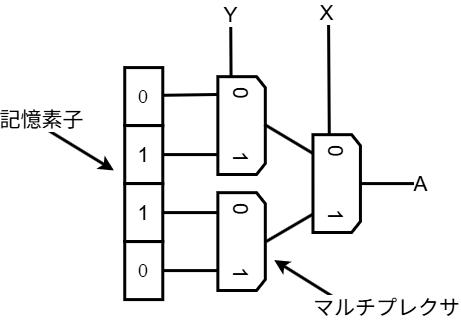

The diagram above was exported from draw.io. Its source (the exported page's mxGraphModel, read from the mxfile embedded in the PNG):
<mxGraphModel dx="1163" dy="845" grid="0" gridSize="10" guides="0" tooltips="1" connect="0" arrows="0" fold="1" page="1" pageScale="1" pageWidth="850" pageHeight="1100" math="0" shadow="0">
  <root>
    <mxCell id="0" />
    <mxCell id="1" parent="0" />
    <mxCell id="2" value="" style="group;strokeWidth=3;fontSize=21;fontStyle=0" parent="1" vertex="1" connectable="0">
      <mxGeometry x="256" y="516" width="375" height="290" as="geometry" />
    </mxCell>
    <mxCell id="qi9Q9RPxA2TAR68kUaP3-1" value="&lt;p style=&quot;line-height: 100%;&quot;&gt;&lt;font face=&quot;Garamond&quot;&gt;0&lt;/font&gt;&lt;/p&gt;" style="rounded=0;whiteSpace=wrap;html=1;strokeWidth=3;fontSize=21;fontStyle=0" parent="2" vertex="1">
      <mxGeometry x="84.23913043478261" y="50.090909090909086" width="38.04347826086958" height="57.99999999999999" as="geometry" />
    </mxCell>
    <mxCell id="qi9Q9RPxA2TAR68kUaP3-2" value="&lt;div&gt;1&lt;/div&gt;" style="rounded=0;whiteSpace=wrap;html=1;strokeWidth=3;fontSize=21;fontStyle=0" parent="2" vertex="1">
      <mxGeometry x="84.23913043478261" y="108.0909090909091" width="38.04347826086958" height="57.99999999999999" as="geometry" />
    </mxCell>
    <mxCell id="qi9Q9RPxA2TAR68kUaP3-3" value="&lt;div&gt;1&lt;/div&gt;" style="rounded=0;whiteSpace=wrap;html=1;strokeWidth=3;fontSize=21;fontStyle=0" parent="2" vertex="1">
      <mxGeometry x="84.23913043478261" y="166.09090909090904" width="38.04347826086958" height="57.99999999999999" as="geometry" />
    </mxCell>
    <mxCell id="qi9Q9RPxA2TAR68kUaP3-4" value="&lt;p style=&quot;line-height: 100%;&quot;&gt;&lt;font face=&quot;Garamond&quot;&gt;0&lt;/font&gt;&lt;/p&gt;" style="rounded=0;whiteSpace=wrap;html=1;strokeWidth=3;fontSize=21;fontStyle=0" parent="2" vertex="1">
      <mxGeometry x="84.23913043478261" y="224.09090909090907" width="38.04347826086958" height="57.99999999999999" as="geometry" />
    </mxCell>
    <mxCell id="qi9Q9RPxA2TAR68kUaP3-5" value="&lt;font&gt;0 &amp;nbsp; &amp;nbsp; &amp;nbsp; &amp;nbsp; 1&lt;br&gt;&lt;/font&gt;" style="shape=loopLimit;whiteSpace=wrap;html=1;size=11;rotation=90;strokeWidth=3;fontSize=21;fontStyle=0" parent="2" vertex="1">
      <mxGeometry x="152.1739130434783" y="84.36363636363635" width="97.82608695652173" height="47.454545454545446" as="geometry" />
    </mxCell>
    <mxCell id="qi9Q9RPxA2TAR68kUaP3-7" value="&lt;font&gt;0 &amp;nbsp; &amp;nbsp; &amp;nbsp; &amp;nbsp; 1&lt;br&gt;&lt;/font&gt;" style="shape=loopLimit;whiteSpace=wrap;html=1;size=11;rotation=90;strokeWidth=3;fontSize=21;fontStyle=0" parent="2" vertex="1">
      <mxGeometry x="152.1739130434783" y="200.36363636363635" width="97.82608695652173" height="47.454545454545446" as="geometry" />
    </mxCell>
    <mxCell id="qi9Q9RPxA2TAR68kUaP3-8" value="&lt;font&gt;0 &amp;nbsp; &amp;nbsp; &amp;nbsp; &amp;nbsp; 1&lt;br&gt;&lt;/font&gt;" style="shape=loopLimit;whiteSpace=wrap;html=1;size=11;rotation=90;strokeWidth=3;fontSize=21;fontStyle=0" parent="2" vertex="1">
      <mxGeometry x="247.28260869565221" y="142.36363636363637" width="97.82608695652173" height="47.454545454545446" as="geometry" />
    </mxCell>
    <mxCell id="qi9Q9RPxA2TAR68kUaP3-9" value="Y" style="endArrow=none;html=1;rounded=0;entryX=0;entryY=0.722;entryDx=0;entryDy=0;entryPerimeter=0;endFill=0;strokeWidth=3;fontSize=21;fontStyle=0" parent="2" target="qi9Q9RPxA2TAR68kUaP3-5" edge="1">
      <mxGeometry x="-1" y="6" width="50" height="50" relative="1" as="geometry">
        <mxPoint x="190.21739130434784" y="2.636363636363636" as="sourcePoint" />
        <mxPoint x="415.76086956521743" y="102.81818181818181" as="targetPoint" />
        <mxPoint x="-6" y="-6" as="offset" />
      </mxGeometry>
    </mxCell>
    <mxCell id="qi9Q9RPxA2TAR68kUaP3-10" value="X" style="endArrow=none;html=1;rounded=0;entryX=0.01;entryY=0.656;entryDx=0;entryDy=0;entryPerimeter=0;endFill=0;strokeWidth=3;fontSize=21;fontStyle=0" parent="2" target="qi9Q9RPxA2TAR68kUaP3-8" edge="1">
      <mxGeometry x="-1" y="-5" width="50" height="50" relative="1" as="geometry">
        <mxPoint x="288.0434782608696" as="sourcePoint" />
        <mxPoint x="288.0434782608696" y="118.63636363636363" as="targetPoint" />
        <mxPoint x="3" y="-5" as="offset" />
      </mxGeometry>
    </mxCell>
    <mxCell id="qi9Q9RPxA2TAR68kUaP3-11" value="" style="endArrow=none;html=1;rounded=0;exitX=0.979;exitY=0.478;exitDx=0;exitDy=0;exitPerimeter=0;entryX=0.182;entryY=0.999;entryDx=0;entryDy=0;entryPerimeter=0;strokeWidth=3;fontSize=21;fontStyle=0" parent="2" source="qi9Q9RPxA2TAR68kUaP3-1" target="qi9Q9RPxA2TAR68kUaP3-5" edge="1">
      <mxGeometry width="50" height="50" relative="1" as="geometry">
        <mxPoint x="138.58695652173915" y="81.72727272727273" as="sourcePoint" />
        <mxPoint x="176.6304347826087" y="79.0909090909091" as="targetPoint" />
      </mxGeometry>
    </mxCell>
    <mxCell id="qi9Q9RPxA2TAR68kUaP3-12" value="" style="endArrow=none;html=1;rounded=0;exitX=0.979;exitY=0.478;exitDx=0;exitDy=0;exitPerimeter=0;entryX=0.182;entryY=0.999;entryDx=0;entryDy=0;entryPerimeter=0;strokeWidth=3;fontSize=21;fontStyle=0" parent="2" edge="1">
      <mxGeometry width="50" height="50" relative="1" as="geometry">
        <mxPoint x="122.2826086956522" y="137.09090909090907" as="sourcePoint" />
        <mxPoint x="176.6304347826087" y="137.09090909090907" as="targetPoint" />
      </mxGeometry>
    </mxCell>
    <mxCell id="qi9Q9RPxA2TAR68kUaP3-13" value="" style="endArrow=none;html=1;rounded=0;exitX=0.979;exitY=0.478;exitDx=0;exitDy=0;exitPerimeter=0;entryX=0.182;entryY=0.999;entryDx=0;entryDy=0;entryPerimeter=0;strokeWidth=3;fontSize=21;fontStyle=0" parent="2" edge="1">
      <mxGeometry width="50" height="50" relative="1" as="geometry">
        <mxPoint x="122.2826086956522" y="195.0909090909091" as="sourcePoint" />
        <mxPoint x="176.6304347826087" y="195.0909090909091" as="targetPoint" />
      </mxGeometry>
    </mxCell>
    <mxCell id="qi9Q9RPxA2TAR68kUaP3-14" value="" style="endArrow=none;html=1;rounded=0;exitX=0.979;exitY=0.478;exitDx=0;exitDy=0;exitPerimeter=0;entryX=0.182;entryY=0.999;entryDx=0;entryDy=0;entryPerimeter=0;strokeWidth=3;fontSize=21;fontStyle=0" parent="2" edge="1">
      <mxGeometry width="50" height="50" relative="1" as="geometry">
        <mxPoint x="122.2826086956522" y="253.0909090909091" as="sourcePoint" />
        <mxPoint x="176.6304347826087" y="253.0909090909091" as="targetPoint" />
      </mxGeometry>
    </mxCell>
    <mxCell id="qi9Q9RPxA2TAR68kUaP3-15" value="" style="endArrow=none;html=1;rounded=0;exitX=0.489;exitY=0.015;exitDx=0;exitDy=0;exitPerimeter=0;entryX=0.191;entryY=1.002;entryDx=0;entryDy=0;entryPerimeter=0;strokeWidth=3;fontSize=21;fontStyle=0" parent="2" source="qi9Q9RPxA2TAR68kUaP3-5" target="qi9Q9RPxA2TAR68kUaP3-8" edge="1">
      <mxGeometry width="50" height="50" relative="1" as="geometry">
        <mxPoint x="225.54347826086956" y="110.7272727272727" as="sourcePoint" />
        <mxPoint x="279.8913043478261" y="110.7272727272727" as="targetPoint" />
      </mxGeometry>
    </mxCell>
    <mxCell id="qi9Q9RPxA2TAR68kUaP3-16" value="" style="endArrow=none;html=1;rounded=0;entryX=0.813;entryY=1.003;entryDx=0;entryDy=0;entryPerimeter=0;strokeWidth=3;fontSize=21;fontStyle=0" parent="2" target="qi9Q9RPxA2TAR68kUaP3-8" edge="1">
      <mxGeometry width="50" height="50" relative="1" as="geometry">
        <mxPoint x="225.54347826086956" y="224.09090909090907" as="sourcePoint" />
        <mxPoint x="279.8913043478261" y="224.09090909090907" as="targetPoint" />
      </mxGeometry>
    </mxCell>
    <mxCell id="qi9Q9RPxA2TAR68kUaP3-17" value="記憶素子" style="endArrow=classic;html=1;rounded=0;strokeWidth=3;fontSize=21;fontStyle=0" parent="2" edge="1">
      <mxGeometry x="-1" y="6" width="50" height="50" relative="1" as="geometry">
        <mxPoint y="108.0909090909091" as="sourcePoint" />
        <mxPoint x="73.36956521739131" y="152.9090909090909" as="targetPoint" />
        <mxPoint x="-2" y="-1" as="offset" />
      </mxGeometry>
    </mxCell>
    <mxCell id="qi9Q9RPxA2TAR68kUaP3-18" value="A" style="endArrow=none;html=1;rounded=0;exitX=0.979;exitY=0.478;exitDx=0;exitDy=0;exitPerimeter=0;entryX=0.182;entryY=0.999;entryDx=0;entryDy=0;entryPerimeter=0;strokeWidth=3;fontSize=21;fontStyle=0" parent="2" edge="1">
      <mxGeometry x="1" y="5" width="50" height="50" relative="1" as="geometry">
        <mxPoint x="320.6521739130435" y="166.09090909090904" as="sourcePoint" />
        <mxPoint x="375.0000000000001" y="166.09090909090904" as="targetPoint" />
        <mxPoint x="5" y="5" as="offset" />
      </mxGeometry>
    </mxCell>
    <mxCell id="qi9Q9RPxA2TAR68kUaP3-19" value="マルチプレクサ" style="endArrow=classic;html=1;rounded=0;strokeWidth=3;fontSize=21;fontStyle=0" parent="2" edge="1">
      <mxGeometry x="-1" y="-37" width="50" height="50" relative="1" as="geometry">
        <mxPoint x="309.7826086956522" y="289.99999999999994" as="sourcePoint" />
        <mxPoint x="233.69565217391306" y="242.5454545454545" as="targetPoint" />
        <mxPoint x="17" y="31" as="offset" />
      </mxGeometry>
    </mxCell>
  </root>
</mxGraphModel>